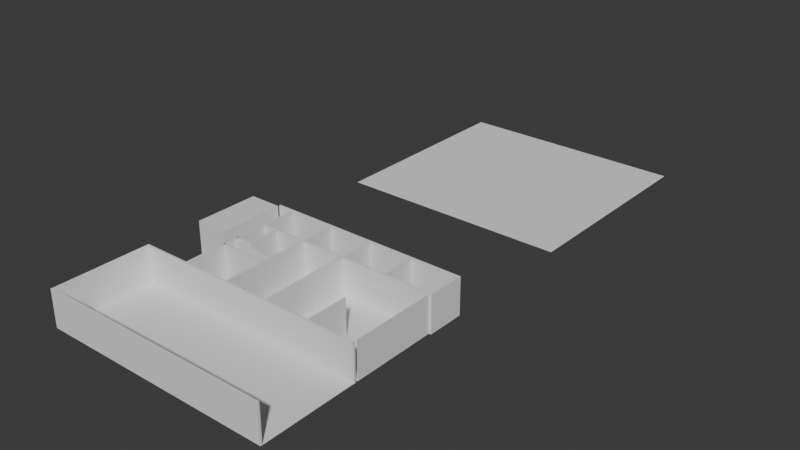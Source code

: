 # Source: tortilleria.blend  (saved by Blender 5.1.29; exported with 4.5.12 LTS)
import bpy
from mathutils import Matrix  # noqa: F401  (used for matrix-valued properties, if any)

bpy.ops.wm.read_factory_settings(use_empty=True)
scene = bpy.context.scene
scene.name = 'Scene'

# ---- collections
col_collection = bpy.data.collections.new('Collection'); scene.collection.children.link(col_collection)

# ---- world
world_world = bpy.data.worlds.new('World'); scene.world = world_world
world_world.use_nodes = True; world_world.node_tree.nodes.clear()
_N = world_world.node_tree.nodes; _L = world_world.node_tree.links
n0 = _N.new('ShaderNodeOutputWorld'); n0.name = 'World Output'; n0.location = (200, 100)
n1 = _N.new('ShaderNodeBackground'); n1.name = 'Background'; n1.location = (-200, 100)
n1.inputs[0].default_value = (0.05088, 0.05088, 0.05088, 1.0)
_L.new(n1.outputs[0], n0.inputs[0])
n0.is_active_output = True
world_world.color = (0.05088, 0.05088, 0.05088)
world_world.sun_shadow_jitter_overblur = 0.0

# ---- meshes
me_plane = bpy.data.meshes.new('Plane')
me_plane.from_pydata([(-1.0, -6.995, 0.0), (18.98, -6.995, 0.0), (-1.0, 1.0, 0.0), (18.98, 1.0, 0.0)], [], [(0, 1, 3, 2)])
_uv = me_plane.uv_layers.new(name='UVMap')
_uv.uv.foreach_set('vector', [0.0, 0.0, 1.0, 0.0, 1.0, 1.0, 0.0, 1.0])
me_plane.update()
me_plane_001 = bpy.data.meshes.new('Plane.001')
me_plane_001.from_pydata([(18.98, 1.0, 0.0), (3.113, 1.0, -1.192e-07), (18.98, 1.0, 3.118), (3.113, 1.0, 3.118)], [], [(0, 1, 3, 2)])
_uv = me_plane_001.uv_layers.new(name='UVMap')
_uv.uv.foreach_set('vector', [0.0, 0.0, 0.0, 0.0, 0.0, 0.0, 0.0, 0.0])
me_plane_001.update()
me_plane_003 = bpy.data.meshes.new('Plane.003')
me_plane_003.from_pydata([(-1.0, 1.0, 0.0), (-1.0, 1.0, 3.118), (-1.0, 8.995, -1.192e-07), (-1.0, 8.995, 3.118)], [], [(2, 3, 1, 0)])
_uv = me_plane_003.uv_layers.new(name='UVMap')
_uv.uv.foreach_set('vector', [0.0, 0.0, 0.0, 0.0, 0.0, 0.0, 0.0, 0.0])
me_plane_003.update()
me_pisor_001 = bpy.data.meshes.new('pisoR.001')
me_pisor_001.from_pydata([(-2.056, -3.142, 0.007067), (2.081, -3.032, 0.007067), (-2.056, 2.856, 0.007067), (2.056, 2.856, 0.007067)], [], [(0, 2, 3, 1)])
_uv = me_pisor_001.uv_layers.new(name='UVMap')
_uv.uv.foreach_set('vector', [0.0, 0.0, 0.0, 0.0, 0.0, 0.0, 0.0, 0.0])
me_pisor_001.update()
me_pisor_002 = bpy.data.meshes.new('pisoR.002')
me_pisor_002.from_pydata([(2.056, -7.321, 1.192e-07), (2.056, 2.856, 0.0), (17.95, -7.321, 1.192e-07), (17.95, 2.856, 0.0)], [], [(1, 0, 2, 3)])
_uv = me_pisor_002.uv_layers.new(name='UVMap')
_uv.uv.foreach_set('vector', [0.0, 0.0, 0.0, 0.0, 0.0, 0.0, 0.0, 0.0])
me_pisor_002.update()
me_4r2_004 = bpy.data.meshes.new('4r2.004')
me_4r2_004.from_pydata([(4.109, 6.331, 4.881), (19.99, 6.331, 4.881), (19.99, -3.846, 1.763), (19.99, -3.846, 4.881), (4.109, 6.331, 1.763), (19.99, 6.331, 1.763)], [], [(1, 5, 2, 3), (1, 0, 4, 5)])
_uv = me_4r2_004.uv_layers.new(name='UVMap')
_uv.uv.foreach_set('vector', [0.0, 0.0, 0.0, 0.0, 0.0, 0.0, 0.0, 0.0, 0.0, 0.0, 0.0, 0.0, 0.0, 0.0, 0.0, 0.0])
me_4r2_004.update()
me_plane_004 = bpy.data.meshes.new('Plane.004')
me_plane_004.from_pydata([(-1.0, -1.0, 0.0), (1.0, -1.0, 0.0), (-1.0, 3.102, 0.0), (1.0, 3.102, 0.0)], [], [(0, 1, 3, 2)])
_uv = me_plane_004.uv_layers.new(name='UVMap')
_uv.uv.foreach_set('vector', [0.0, 0.0, 1.0, 0.0, 1.0, 1.0, 0.0, 1.0])
me_plane_004.update()
me_plane_005 = bpy.data.meshes.new('Plane.005')
me_plane_005.from_pydata([(-8.745, -1.0, 0.0), (-4.644, -1.0, 0.0), (-0.7391, -1.0, 0.0), (-4.644, -1.0, 3.0), (-0.7391, -1.0, 3.0), (-8.745, -1.0, 3.0), (-4.644, -3.971, 0.0), (-4.644, -3.971, 3.0), (-8.721, -3.971, 0.0), (-8.721, -3.971, 3.0), (-4.644, -7.166, 3.0), (-4.644, -7.166, 0.0), (-0.7391, -7.166, 0.0), (-0.7391, -7.166, 3.0)], [], [(2, 1, 3, 4), (1, 0, 5, 3), (1, 3, 7, 6), (6, 7, 9, 8), (10, 7, 6, 11), (2, 4, 13, 12)])
_uv = me_plane_005.uv_layers.new(name='UVMap')
_uv.uv.foreach_set('vector', [0.5038, 0.0, 0.2581, 0.0, 0.2581, 0.0, 0.5038, 0.0, 0.2581, 0.0, 0.0, 0.0, 0.0, 0.0, 0.2581, 0.0, 0.2581, 0.0, 0.2581, 0.0, 0.2581, 0.0, 0.2581, 0.0, 0.2581, 0.0, 0.2581, 0.0, 0.2581, 0.0, 0.2581, 0.0, 0.0, 0.0, 0.0, 0.0, 0.0, 0.0, 0.0, 0.0, 0.5038, 0.0, 0.5038, 0.0, 0.5038, 0.0, 0.5038, 0.0])
me_plane_005.update()
me_plane_006 = bpy.data.meshes.new('Plane.006')
me_plane_006.from_pydata([(-3.0, -0.4008, 0.0), (1.101, -0.4008, 0.0), (-3.0, 3.102, 0.0), (1.101, 3.102, 0.0)], [], [(0, 1, 3, 2)])
_uv = me_plane_006.uv_layers.new(name='UVMap')
_uv.uv.foreach_set('vector', [0.0, 0.0, 1.0, 0.0, 1.0, 1.0, 0.0, 1.0])
me_plane_006.update()
me_plane_007 = bpy.data.meshes.new('Plane.007')
me_plane_007.from_pydata([(7.192, 19.3, 0.0), (-12.81, 19.3, 0.0), (-12.81, 1.0, 0.0), (7.192, 1.0, 0.0)], [], [(2, 3, 0, 1)])
_uv = me_plane_007.uv_layers.new(name='UVMap')
_uv.uv.foreach_set('vector', [0.0, 0.0, 0.0, 0.0, 0.0, 0.0, 0.0, 0.0])
me_plane_007.update()
me_cube = bpy.data.meshes.new('Cube')
me_cube.from_pydata([(-1.0, -0.07505, -1.0), (-1.0, -0.07505, 2.127), (-1.0, 0.07505, -1.0), (-1.0, 0.07505, 2.127), (19.0, -0.07505, -1.0), (19.0, -0.07505, 2.127), (19.0, 0.07505, -1.0), (19.0, 0.07505, 2.127)], [], [(0, 1, 3, 2), (2, 3, 7, 6), (6, 7, 5, 4), (4, 5, 1, 0), (2, 6, 4, 0), (7, 3, 1, 5)])
_uv = me_cube.uv_layers.new(name='UVMap')
_uv.uv.foreach_set('vector', [0.375, 0.0, 0.625, 0.0, 0.625, 0.25, 0.375, 0.25, 0.375, 0.25, 0.625, 0.25, 0.625, 0.5, 0.375, 0.5, 0.375, 0.5, 0.625, 0.5, 0.625, 0.75, 0.375, 0.75, 0.375, 0.75, 0.625, 0.75, 0.625, 1.0, 0.375, 1.0, 0.125, 0.5, 0.375, 0.5, 0.375, 0.75, 0.125, 0.75, 0.625, 0.5, 0.875, 0.5, 0.875, 0.75, 0.625, 0.75])
me_cube.update()
me_plane_008 = bpy.data.meshes.new('Plane.008')
me_plane_008.from_pydata([(-8.745, -1.0, 0.0), (7.146, -1.0, 0.0), (-8.745, 1.901, 0.0), (7.146, 1.901, 0.0), (-4.644, -1.0, 0.0), (-4.644, 1.901, 0.0), (-0.7391, -1.0, 0.0), (-0.7391, 1.901, 0.0), (3.159, -1.0, 0.0), (3.159, 1.901, 0.0)], [], [(8, 1, 3, 9), (0, 4, 5, 2), (4, 6, 7, 5), (6, 8, 9, 7)])
_uv = me_plane_008.uv_layers.new(name='UVMap')
_uv.uv.foreach_set('vector', [0.7491, 0.0, 1.0, 0.0, 1.0, 1.0, 0.7491, 1.0, 0.0, 0.0, 0.2581, 0.0, 0.2581, 1.0, 0.0, 1.0, 0.2581, 0.0, 0.5038, 0.0, 0.5038, 1.0, 0.2581, 1.0, 0.5038, 0.0, 0.7491, 0.0, 0.7491, 1.0, 0.5038, 1.0])
me_plane_008.update()
me_cube_001 = bpy.data.meshes.new('Cube.001')
me_cube_001.from_pydata([(19.0, -0.07505, -1.0), (19.0, -0.07505, 2.127), (19.0, 0.07505, -1.0), (19.0, 0.07505, 2.127), (3.086, 0.07505, -1.0), (3.086, 0.07505, 2.127), (3.086, -0.07505, -1.0), (3.086, -0.07505, 2.127)], [], [(4, 5, 3, 2), (2, 3, 1, 0), (4, 2, 0, 6), (3, 5, 7, 1), (0, 1, 7, 6), (7, 5, 4, 6)])
_uv = me_cube_001.uv_layers.new(name='UVMap')
_uv.uv.foreach_set('vector', [0.375, 0.3011, 0.625, 0.3011, 0.625, 0.5, 0.375, 0.5, 0.375, 0.5, 0.625, 0.5, 0.625, 0.75, 0.375, 0.75, 0.1761, 0.5, 0.375, 0.5, 0.375, 0.75, 0.1761, 0.75, 0.625, 0.5, 0.8239, 0.5, 0.8239, 0.75, 0.625, 0.75, 0.375, 0.75, 0.625, 0.75, 0.625, 0.9489, 0.375, 0.9489, 0.625, 0.9489, 0.625, 0.3011, 0.1761, 0.5, 0.375, 0.9489])
me_cube_001.update()
me_cube_002 = bpy.data.meshes.new('Cube.002')
me_cube_002.from_pydata([(19.0, -0.07505, -1.0), (19.0, -0.07505, 2.127), (19.0, 0.07505, -1.0), (19.0, 0.07505, 2.127), (3.086, 0.07505, -1.0), (3.086, 0.07505, 2.127), (3.086, -0.07505, -1.0), (3.086, -0.07505, 2.127)], [], [(2, 3, 1, 0), (4, 5, 3, 2), (4, 2, 0, 6), (3, 5, 7, 1), (0, 1, 7, 6)])
_uv = me_cube_002.uv_layers.new(name='UVMap')
_uv.uv.foreach_set('vector', [0.375, 0.5, 0.625, 0.5, 0.625, 0.75, 0.375, 0.75, 0.375, 0.3011, 0.625, 0.3011, 0.625, 0.5, 0.375, 0.5, 0.1761, 0.5, 0.375, 0.5, 0.375, 0.75, 0.1761, 0.75, 0.625, 0.5, 0.8239, 0.5, 0.8239, 0.75, 0.625, 0.75, 0.375, 0.75, 0.625, 0.75, 0.625, 0.9489, 0.375, 0.9489])
me_cube_002.update()
me_cube_003 = bpy.data.meshes.new('Cube.003')
me_cube_003.from_pydata([(19.0, 0.07505, -1.0), (19.0, 0.07505, 2.127), (19.15, 0.07505, -1.0), (19.15, 0.07505, 2.127), (19.0, -3.126, 2.127), (19.0, -3.126, -1.0), (19.15, -3.126, 2.127), (19.15, -3.126, -1.0)], [], [(1, 3, 2, 0), (4, 5, 7, 6), (3, 1, 4, 6), (2, 3, 6, 7), (0, 2, 7, 5), (1, 0, 5, 4)])
_uv = me_cube_003.uv_layers.new(name='UVMap')
_uv.uv.foreach_set('vector', [0.0, 0.0, 0.0, 0.0, 0.0, 0.0, 0.0, 0.0, 0.0, 0.0, 0.0, 0.0, 0.0, 0.0, 0.0, 0.0, 0.0, 0.0, 0.0, 0.0, 0.0, 0.0, 0.0, 0.0, 0.0, 0.0, 0.0, 0.0, 0.0, 0.0, 0.0, 0.0, 0.0, 0.0, 0.0, 0.0, 0.0, 0.0, 0.0, 0.0, 0.0, 0.0, 0.0, 0.0, 0.0, 0.0, 0.0, 0.0])
me_cube_003.update()
me_cube_004 = bpy.data.meshes.new('Cube.004')
me_cube_004.from_pydata([(-0.07484, 1.45, -1.564), (-0.07484, 1.45, 1.564), (0.07485, 1.45, -1.564), (0.07485, 1.45, 1.564), (-0.07484, -1.45, 1.564), (-0.07484, -1.45, -1.564), (0.07485, -1.45, 1.564), (0.07485, -1.45, -1.564)], [], [(1, 3, 2, 0), (4, 5, 7, 6), (3, 1, 4, 6), (2, 3, 6, 7), (0, 2, 7, 5), (1, 0, 5, 4)])
_uv = me_cube_004.uv_layers.new(name='UVMap')
_uv.uv.foreach_set('vector', [0.0, 0.0, 0.0, 0.0, 0.0, 0.0, 0.0, 0.0, 0.0, 0.0, 0.0, 0.0, 0.0, 0.0, 0.0, 0.0, 0.0, 0.0, 0.0, 0.0, 0.0, 0.0, 0.0, 0.0, 0.0, 0.0, 0.0, 0.0, 0.0, 0.0, 0.0, 0.0, 0.0, 0.0, 0.0, 0.0, 0.0, 0.0, 0.0, 0.0, 0.0, 0.0, 0.0, 0.0, 0.0, 0.0, 0.0, 0.0])
me_cube_004.update()
me_cube_005 = bpy.data.meshes.new('Cube.005')
me_cube_005.from_pydata([(-0.07484, 1.45, -1.564), (-0.07484, 1.45, 1.564), (0.07485, 1.45, -1.564), (0.07485, 1.45, 1.564), (-0.07484, -1.45, 1.564), (-0.07484, -1.45, -1.564), (0.07485, -1.45, 1.564), (0.07485, -1.45, -1.564)], [], [(1, 3, 2, 0), (4, 5, 7, 6), (3, 1, 4, 6), (2, 3, 6, 7), (0, 2, 7, 5), (1, 0, 5, 4)])
_uv = me_cube_005.uv_layers.new(name='UVMap')
_uv.uv.foreach_set('vector', [0.0, 0.0, 0.0, 0.0, 0.0, 0.0, 0.0, 0.0, 0.0, 0.0, 0.0, 0.0, 0.0, 0.0, 0.0, 0.0, 0.0, 0.0, 0.0, 0.0, 0.0, 0.0, 0.0, 0.0, 0.0, 0.0, 0.0, 0.0, 0.0, 0.0, 0.0, 0.0, 0.0, 0.0, 0.0, 0.0, 0.0, 0.0, 0.0, 0.0, 0.0, 0.0, 0.0, 0.0, 0.0, 0.0, 0.0, 0.0])
me_cube_005.update()
me_cube_006 = bpy.data.meshes.new('Cube.006')
me_cube_006.from_pydata([(-0.07484, 1.45, -1.564), (-0.07484, 1.45, 1.564), (0.07485, 1.45, -1.564), (0.07485, 1.45, 1.564), (-0.07484, -1.45, 1.564), (-0.07484, -1.45, -1.564), (0.07485, -1.45, 1.564), (0.07485, -1.45, -1.564)], [], [(1, 3, 2, 0), (4, 5, 7, 6), (3, 1, 4, 6), (2, 3, 6, 7), (0, 2, 7, 5), (1, 0, 5, 4)])
_uv = me_cube_006.uv_layers.new(name='UVMap')
_uv.uv.foreach_set('vector', [0.0, 0.0, 0.0, 0.0, 0.0, 0.0, 0.0, 0.0, 0.0, 0.0, 0.0, 0.0, 0.0, 0.0, 0.0, 0.0, 0.0, 0.0, 0.0, 0.0, 0.0, 0.0, 0.0, 0.0, 0.0, 0.0, 0.0, 0.0, 0.0, 0.0, 0.0, 0.0, 0.0, 0.0, 0.0, 0.0, 0.0, 0.0, 0.0, 0.0, 0.0, 0.0, 0.0, 0.0, 0.0, 0.0, 0.0, 0.0])
me_cube_006.update()
me_cube_007 = bpy.data.meshes.new('Cube.007')
me_cube_007.from_pydata([(-0.07484, 1.45, -1.564), (-0.07484, 1.45, 1.564), (0.07485, 1.45, -1.564), (0.07485, 1.45, 1.564), (-0.07484, -6.004, 1.564), (-0.07484, -6.004, -1.564), (0.07485, -6.004, 1.564), (0.07485, -6.004, -1.564), (-0.07484, -5.904, 1.564), (0.07485, -5.904, 1.564), (0.07485, -5.904, -1.564), (-0.07484, -5.904, -1.564), (-0.07484, 1.45, 0.33), (0.07485, 1.45, 0.33), (-0.07484, -6.004, 0.33), (0.07485, -6.004, 0.33), (-0.07484, -5.904, 0.33), (0.07485, -5.904, 0.33)], [], [(12, 13, 2, 0), (14, 5, 7, 15), (9, 8, 4, 6), (17, 9, 6, 15), (11, 10, 7, 5), (16, 11, 5, 14), (12, 0, 11, 16), (0, 2, 10, 11), (13, 3, 9, 17), (3, 1, 8, 9), (2, 13, 17, 10), (1, 12, 16, 8), (8, 16, 14, 4), (10, 17, 15, 7), (4, 14, 15, 6), (1, 3, 13, 12)])
_uv = me_cube_007.uv_layers.new(name='UVMap')
_uv.uv.foreach_set('vector', [0.0, 0.0, 0.0, 0.0, 0.0, 0.0, 0.0, 0.0, 0.0, 0.0, 0.0, 0.0, 0.0, 0.0, 0.0, 0.0, 0.0, 0.0, 0.0, 0.0, 0.0, 0.0, 0.0, 0.0, 0.0, 0.0, 0.0, 0.0, 0.0, 0.0, 0.0, 0.0, 0.0, 0.0, 0.0, 0.0, 0.0, 0.0, 0.0, 0.0, 0.0, 0.0, 0.0, 0.0, 0.0, 0.0, 0.0, 0.0, 0.0, 0.0, 0.0, 0.0, 0.0, 0.0, 0.0, 0.0, 0.0, 0.0, 0.0, 0.0, 0.0, 0.0, 0.0, 0.0, 0.0, 0.0, 0.0, 0.0, 0.0, 0.0, 0.0, 0.0, 0.0, 0.0, 0.0, 0.0, 0.0, 0.0, 0.0, 0.0, 0.0, 0.0, 0.0, 0.0, 0.0, 0.0, 0.0, 0.0, 0.0, 0.0, 0.0, 0.0, 0.0, 0.0, 0.0, 0.0, 0.0, 0.0, 0.0, 0.0, 0.0, 0.0, 0.0, 0.0, 0.0, 0.0, 0.0, 0.0, 0.0, 0.0, 0.0, 0.0, 0.0, 0.0, 0.0, 0.0, 0.0, 0.0, 0.0, 0.0, 0.0, 0.0, 0.0, 0.0, 0.0, 0.0, 0.0, 0.0])
me_cube_007.update()
me_cube_008 = bpy.data.meshes.new('Cube.008')
me_cube_008.from_pydata([(-0.07484, 1.45, -1.564), (-0.07484, 1.45, 1.564), (0.07485, 1.45, -1.564), (0.07485, 1.45, 1.564), (-0.07484, -6.004, 1.564), (-0.07484, -6.004, -1.564), (0.07485, -6.004, 1.564), (0.07485, -6.004, -1.564), (-0.07484, -5.203, 1.564), (0.07485, -5.203, 1.564), (0.07485, -5.203, -1.564), (-0.07484, -5.203, -1.564), (0.07485, -4.403, 1.564), (0.07485, -4.403, -1.564), (-0.07484, -4.403, -1.564), (-0.07484, -4.403, 1.564), (-0.07484, 1.45, 0.3386), (0.07485, 1.45, 0.3386), (-0.07484, -6.004, 0.3386), (0.07485, -6.004, 0.3386), (-0.07484, -5.203, 0.3386), (0.07485, -5.203, 0.3386), (0.07485, -4.403, 0.3386), (-0.07484, -4.403, 0.3386), (0.07485, -2.554, 1.564), (0.07485, -2.554, -1.564), (-0.07484, -2.554, -1.564), (-0.07484, -2.554, 1.564), (-0.07484, -2.554, 0.3386), (0.07485, -2.554, 0.3386)], [], [(16, 17, 2, 0), (18, 5, 7, 19), (9, 8, 4, 6), (21, 9, 6, 19), (11, 10, 7, 5), (20, 11, 5, 18), (22, 12, 9, 21), (12, 15, 8, 9), (24, 27, 15, 12), (29, 24, 12, 22), (26, 25, 13, 14), (28, 26, 14, 23), (27, 28, 23, 15), (25, 29, 22, 13), (15, 23, 20, 8), (8, 20, 18, 4), (10, 21, 19, 7), (4, 18, 19, 6), (1, 3, 17, 16), (2, 17, 29, 25), (1, 16, 28, 27), (16, 0, 26, 28), (0, 2, 25, 26), (17, 3, 24, 29), (3, 1, 27, 24), (22, 23, 14, 13), (21, 20, 23, 22), (11, 20, 21, 10)])
_uv = me_cube_008.uv_layers.new(name='UVMap')
_uv.uv.foreach_set('vector', [0.0, 0.0, 0.0, 0.0, 0.0, 0.0, 0.0, 0.0, 0.0, 0.0, 0.0, 0.0, 0.0, 0.0, 0.0, 0.0, 0.0, 0.0, 0.0, 0.0, 0.0, 0.0, 0.0, 0.0, 0.0, 0.0, 0.0, 0.0, 0.0, 0.0, 0.0, 0.0, 0.0, 0.0, 0.0, 0.0, 0.0, 0.0, 0.0, 0.0, 0.0, 0.0, 0.0, 0.0, 0.0, 0.0, 0.0, 0.0, 0.0, 0.0, 0.0, 0.0, 0.0, 0.0, 0.0, 0.0, 0.0, 0.0, 0.0, 0.0, 0.0, 0.0, 0.0, 0.0, 0.0, 0.0, 0.0, 0.0, 0.0, 0.0, 0.0, 0.0, 0.0, 0.0, 0.0, 0.0, 0.0, 0.0, 0.0, 0.0, 0.0, 0.0, 0.0, 0.0, 0.0, 0.0, 0.0, 0.0, 0.0, 0.0, 0.0, 0.0, 0.0, 0.0, 0.0, 0.0, 0.0, 0.0, 0.0, 0.0, 0.0, 0.0, 0.0, 0.0, 0.0, 0.0, 0.0, 0.0, 0.0, 0.0, 0.0, 0.0, 0.0, 0.0, 0.0, 0.0, 0.0, 0.0, 0.0, 0.0, 0.0, 0.0, 0.0, 0.0, 0.0, 0.0, 0.0, 0.0, 0.0, 0.0, 0.0, 0.0, 0.0, 0.0, 0.0, 0.0, 0.0, 0.0, 0.0, 0.0, 0.0, 0.0, 0.0, 0.0, 0.0, 0.0, 0.0, 0.0, 0.0, 0.0, 0.0, 0.0, 0.0, 0.0, 0.0, 0.0, 0.0, 0.0, 0.0, 0.0, 0.0, 0.0, 0.0, 0.0, 0.0, 0.0, 0.0, 0.0, 0.0, 0.0, 0.0, 0.0, 0.0, 0.0, 0.0, 0.0, 0.0, 0.0, 0.0, 0.0, 0.0, 0.0, 0.0, 0.0, 0.0, 0.0, 0.0, 0.0, 0.0, 0.0, 0.0, 0.0, 0.0, 0.0, 0.0, 0.0, 0.0, 0.0, 0.0, 0.0, 0.0, 0.0, 0.0, 0.0, 0.0, 0.0, 0.0, 0.0, 0.0, 0.0, 0.0, 0.0, 0.0, 0.0, 0.0, 0.0, 0.0, 0.0, 0.0, 0.0, 0.0, 0.0, 0.0, 0.0])
me_cube_008.update()
me_cube_009 = bpy.data.meshes.new('Cube.009')
me_cube_009.from_pydata([(-0.07484, 1.45, -1.564), (-0.07484, 1.45, 1.564), (0.07485, 1.45, -1.564), (0.07485, 1.45, 1.564), (-0.07484, -2.626, 1.564), (0.07485, -2.626, 1.564), (-0.07484, 1.45, 0.3326), (0.07485, 1.45, 0.3326), (-0.07484, -2.626, 0.3326), (0.07485, -2.626, 0.3326), (-0.07484, -1.826, 1.564), (0.07485, -1.826, 1.564), (0.07485, -1.826, -1.564), (-0.07484, -1.826, -1.564), (-0.07484, -1.826, 0.3326), (0.07485, -1.826, 0.3326)], [], [(6, 7, 2, 0), (11, 10, 4, 5), (15, 11, 5, 9), (10, 14, 8, 4), (1, 3, 7, 6), (2, 7, 15, 12), (1, 6, 14, 10), (6, 0, 13, 14), (0, 2, 12, 13), (7, 3, 11, 15), (3, 1, 10, 11)])
_uv = me_cube_009.uv_layers.new(name='UVMap')
_uv.uv.foreach_set('vector', [0.0, 0.0, 0.0, 0.0, 0.0, 0.0, 0.0, 0.0, 0.0, 0.0, 0.0, 0.0, 0.0, 0.0, 0.0, 0.0, 0.0, 0.0, 0.0, 0.0, 0.0, 0.0, 0.0, 0.0, 0.0, 0.0, 0.0, 0.0, 0.0, 0.0, 0.0, 0.0, 0.0, 0.0, 0.0, 0.0, 0.0, 0.0, 0.0, 0.0, 0.0, 0.0, 0.0, 0.0, 0.0, 0.0, 0.0, 0.0, 0.0, 0.0, 0.0, 0.0, 0.0, 0.0, 0.0, 0.0, 0.0, 0.0, 0.0, 0.0, 0.0, 0.0, 0.0, 0.0, 0.0, 0.0, 0.0, 0.0, 0.0, 0.0, 0.0, 0.0, 0.0, 0.0, 0.0, 0.0, 0.0, 0.0, 0.0, 0.0, 0.0, 0.0, 0.0, 0.0, 0.0, 0.0, 0.0, 0.0])
me_cube_009.update()
me_cube_010 = bpy.data.meshes.new('Cube.010')
me_cube_010.from_pydata([(-0.07484, 1.45, -1.564), (-0.07484, 1.45, 1.564), (0.07485, 1.45, -1.564), (0.07485, 1.45, 1.564), (-0.07484, -1.079, 1.564), (-0.07484, -1.079, -1.564), (0.07485, -1.079, 1.564), (0.07485, -1.079, -1.564)], [], [(1, 3, 2, 0), (4, 5, 7, 6), (3, 1, 4, 6), (2, 3, 6, 7), (0, 2, 7, 5), (1, 0, 5, 4)])
_uv = me_cube_010.uv_layers.new(name='UVMap')
_uv.uv.foreach_set('vector', [0.0, 0.0, 0.0, 0.0, 0.0, 0.0, 0.0, 0.0, 0.0, 0.0, 0.0, 0.0, 0.0, 0.0, 0.0, 0.0, 0.0, 0.0, 0.0, 0.0, 0.0, 0.0, 0.0, 0.0, 0.0, 0.0, 0.0, 0.0, 0.0, 0.0, 0.0, 0.0, 0.0, 0.0, 0.0, 0.0, 0.0, 0.0, 0.0, 0.0, 0.0, 0.0, 0.0, 0.0, 0.0, 0.0, 0.0, 0.0])
me_cube_010.update()
me_cube_011 = bpy.data.meshes.new('Cube.011')
me_cube_011.from_pydata([(-1.0, -0.07505, -1.0), (-1.0, -0.07505, 2.127), (-1.0, 0.07505, -1.0), (-1.0, 0.07505, 2.127), (19.0, -0.07505, -1.0), (19.0, -0.07505, 2.127), (19.0, 0.07505, -1.0), (19.0, 0.07505, 2.127)], [], [(0, 1, 3, 2), (2, 3, 7, 6), (6, 7, 5, 4), (4, 5, 1, 0), (2, 6, 4, 0), (7, 3, 1, 5)])
_uv = me_cube_011.uv_layers.new(name='UVMap')
_uv.uv.foreach_set('vector', [0.375, 0.0, 0.625, 0.0, 0.625, 0.25, 0.375, 0.25, 0.375, 0.25, 0.625, 0.25, 0.625, 0.5, 0.375, 0.5, 0.375, 0.5, 0.625, 0.5, 0.625, 0.75, 0.375, 0.75, 0.375, 0.75, 0.625, 0.75, 0.625, 1.0, 0.375, 1.0, 0.125, 0.5, 0.375, 0.5, 0.375, 0.75, 0.125, 0.75, 0.625, 0.5, 0.875, 0.5, 0.875, 0.75, 0.625, 0.75])
me_cube_011.update()
me_cube_012 = bpy.data.meshes.new('Cube.012')
me_cube_012.from_pydata([(-0.07485, 0.5711, -1.564), (-0.07485, 0.5711, 1.564), (0.07485, 0.5711, -1.564), (0.07485, 0.5711, 1.564), (-0.07485, -0.9161, 1.564), (-0.07485, -0.9161, -1.564), (0.07485, -0.9161, 1.564), (0.07485, -0.9161, -1.564)], [], [(1, 3, 2, 0), (4, 5, 7, 6), (3, 1, 4, 6), (2, 3, 6, 7), (0, 2, 7, 5), (1, 0, 5, 4)])
_uv = me_cube_012.uv_layers.new(name='UVMap')
_uv.uv.foreach_set('vector', [0.0, 0.0, 0.0, 0.0, 0.0, 0.0, 0.0, 0.0, 0.0, 0.0, 0.0, 0.0, 0.0, 0.0, 0.0, 0.0, 0.0, 0.0, 0.0, 0.0, 0.0, 0.0, 0.0, 0.0, 0.0, 0.0, 0.0, 0.0, 0.0, 0.0, 0.0, 0.0, 0.0, 0.0, 0.0, 0.0, 0.0, 0.0, 0.0, 0.0, 0.0, 0.0, 0.0, 0.0, 0.0, 0.0, 0.0, 0.0])
me_cube_012.update()
me_cube_014 = bpy.data.meshes.new('Cube.014')
me_cube_014.from_pydata([(-0.07484, 2.053, -1.564), (-0.07484, 2.053, 1.564), (0.07485, 2.053, -1.564), (0.07485, 2.053, 1.564), (-0.07484, -1.45, 1.564), (-0.07484, -1.45, -1.564), (0.07485, -1.45, 1.564), (0.07485, -1.45, -1.564)], [], [(1, 3, 2, 0), (4, 5, 7, 6), (3, 1, 4, 6), (2, 3, 6, 7), (0, 2, 7, 5), (1, 0, 5, 4)])
_uv = me_cube_014.uv_layers.new(name='UVMap')
_uv.uv.foreach_set('vector', [0.0, 0.0, 0.0, 0.0, 0.0, 0.0, 0.0, 0.0, 0.0, 0.0, 0.0, 0.0, 0.0, 0.0, 0.0, 0.0, 0.0, 0.0, 0.0, 0.0, 0.0, 0.0, 0.0, 0.0, 0.0, 0.0, 0.0, 0.0, 0.0, 0.0, 0.0, 0.0, 0.0, 0.0, 0.0, 0.0, 0.0, 0.0, 0.0, 0.0, 0.0, 0.0, 0.0, 0.0, 0.0, 0.0, 0.0, 0.0])
me_cube_014.update()
me_cube_015 = bpy.data.meshes.new('Cube.015')
me_cube_015.from_pydata([(-0.07484, 4.501, -1.564), (-0.07484, 4.501, 1.564), (0.07485, 4.501, -1.564), (0.07485, 4.501, 1.564), (-0.07484, -6.004, 1.564), (-0.07484, -6.004, -1.564), (0.07485, -6.004, 1.564), (0.07485, -6.004, -1.564), (-0.07484, -1.229, 1.564), (0.07485, -1.229, 1.564), (0.07485, -1.229, -1.564), (-0.07484, -1.229, -1.564), (-0.07484, -2.404, 1.564), (0.07485, -2.404, 1.564), (0.07485, -2.404, -1.564), (-0.07484, -2.404, -1.564)], [], [(1, 3, 2, 0), (12, 15, 5, 4), (4, 5, 7, 6), (13, 12, 4, 6), (14, 13, 6, 7), (15, 14, 7, 5), (0, 2, 10, 11), (2, 3, 9, 10), (3, 1, 8, 9), (1, 0, 11, 8)])
_uv = me_cube_015.uv_layers.new(name='UVMap')
_uv.uv.foreach_set('vector', [0.0, 0.0, 0.0, 0.0, 0.0, 0.0, 0.0, 0.0, 0.0, 0.0, 0.0, 0.0, 0.0, 0.0, 0.0, 0.0, 0.0, 0.0, 0.0, 0.0, 0.0, 0.0, 0.0, 0.0, 0.0, 0.0, 0.0, 0.0, 0.0, 0.0, 0.0, 0.0, 0.0, 0.0, 0.0, 0.0, 0.0, 0.0, 0.0, 0.0, 0.0, 0.0, 0.0, 0.0, 0.0, 0.0, 0.0, 0.0, 0.0, 0.0, 0.0, 0.0, 0.0, 0.0, 0.0, 0.0, 0.0, 0.0, 0.0, 0.0, 0.0, 0.0, 0.0, 0.0, 0.0, 0.0, 0.0, 0.0, 0.0, 0.0, 0.0, 0.0, 0.0, 0.0, 0.0, 0.0, 0.0, 0.0, 0.0, 0.0])
me_cube_015.update()
me_cube_018 = bpy.data.meshes.new('Cube.018')
me_cube_018.from_pydata([(-0.02484, 0.2916, -3.111), (-0.02484, 0.2916, 0.007067), (-0.02484, 5.888, -3.118), (-0.02484, 5.888, 0.0), (2.712, 0.2916, -3.111), (2.712, 0.2916, 0.007067), (2.712, 5.888, -3.118), (2.712, 5.888, 0.0)], [], [(0, 1, 3, 2), (2, 3, 7, 6), (6, 7, 5, 4), (4, 5, 1, 0), (2, 6, 4, 0), (7, 3, 1, 5)])
_uv = me_cube_018.uv_layers.new(name='UVMap')
_uv.uv.foreach_set('vector', [0.375, 0.0, 0.625, 0.0, 0.625, 0.25, 0.375, 0.25, 0.375, 0.25, 0.625, 0.25, 0.625, 0.5, 0.375, 0.5, 0.375, 0.5, 0.625, 0.5, 0.625, 0.75, 0.375, 0.75, 0.375, 0.75, 0.625, 0.75, 0.625, 1.0, 0.375, 1.0, 0.125, 0.5, 0.375, 0.5, 0.375, 0.75, 0.125, 0.75, 0.625, 0.5, 0.875, 0.5, 0.875, 0.75, 0.625, 0.75])
me_cube_018.update()
me_cube_019 = bpy.data.meshes.new('Cube.019')
me_cube_019.from_pydata([(3.086, 0.07505, -1.0), (3.086, 0.07505, 2.127), (3.086, -0.07505, -1.0), (3.086, -0.07505, 2.127), (1.688, -0.07505, 2.127), (1.688, 0.07505, 2.127), (1.688, 0.07505, 0.9001), (1.688, -0.07505, 0.9001), (3.086, -0.07505, 0.9001), (3.086, 0.07505, 0.9001)], [], [(3, 1, 5, 4), (8, 3, 4, 7), (8, 2, 0, 9), (3, 8, 9, 1), (1, 9, 6, 5), (4, 5, 6, 7)])
_uv = me_cube_019.uv_layers.new(name='UVMap')
_uv.uv.foreach_set('vector', [0.8239, 0.75, 0.8239, 0.5, 0.8239, 0.5, 0.8239, 0.75, 0.5347, 0.9489, 0.625, 0.9489, 0.625, 0.9489, 0.5347, 0.9489, 0.5347, 0.9489, 0.375, 0.9489, 0.1761, 0.5, 0.4628, 0.3729, 0.625, 0.9489, 0.5347, 0.9489, 0.4628, 0.3729, 0.625, 0.3011, 0.625, 0.3011, 0.5347, 0.3011, 0.5347, 0.3011, 0.625, 0.3011, 0.625, 0.9489, 0.625, 0.3011, 0.4628, 0.3729, 0.5347, 0.9489])
me_cube_019.update()
me_cube_020 = bpy.data.meshes.new('Cube.020')
me_cube_020.from_pydata([(-0.07484, -1.229, 1.564), (0.07485, -1.229, 1.564), (0.07485, -1.229, -1.564), (-0.07484, -1.229, -1.564), (-0.07484, -2.404, 1.564), (0.07485, -2.404, 1.564), (0.07485, -2.404, -1.564), (-0.07484, -2.404, -1.564), (0.07485, -1.604, 1.564), (0.07485, -1.604, -1.564), (-0.07484, -1.604, -1.564), (-0.07484, -1.604, 1.564)], [], [(10, 9, 6, 7), (9, 8, 5, 6), (8, 11, 4, 5), (11, 10, 7, 4), (0, 3, 10, 11), (1, 0, 11, 8), (2, 1, 8, 9), (3, 2, 9, 10)])
_uv = me_cube_020.uv_layers.new(name='UVMap')
_uv.uv.foreach_set('vector', [0.0, 0.0, 0.0, 0.0, 0.0, 0.0, 0.0, 0.0, 0.0, 0.0, 0.0, 0.0, 0.0, 0.0, 0.0, 0.0, 0.0, 0.0, 0.0, 0.0, 0.0, 0.0, 0.0, 0.0, 0.0, 0.0, 0.0, 0.0, 0.0, 0.0, 0.0, 0.0, 0.0, 0.0, 0.0, 0.0, 0.0, 0.0, 0.0, 0.0, 0.0, 0.0, 0.0, 0.0, 0.0, 0.0, 0.0, 0.0, 0.0, 0.0, 0.0, 0.0, 0.0, 0.0, 0.0, 0.0, 0.0, 0.0, 0.0, 0.0, 0.0, 0.0, 0.0, 0.0])
me_cube_020.update()

# ---- objects
ob_plane = bpy.data.objects.new('Plane', me_plane)
ob_plane_001 = bpy.data.objects.new('Plane.001', me_plane_001)
ob_plane_003 = bpy.data.objects.new('Plane.003', me_plane_003)
ob_pisor_001 = bpy.data.objects.new('pisoR.001', me_pisor_001)
ob_pisor_002 = bpy.data.objects.new('pisoR.002', me_pisor_002)
ob_4r2_004 = bpy.data.objects.new('4r2.004', me_4r2_004)
ob_plane_004 = bpy.data.objects.new('Plane.004', me_plane_004)
ob_plane_005 = bpy.data.objects.new('Plane.005', me_plane_005)
ob_plane_006 = bpy.data.objects.new('Plane.006', me_plane_006)
ob_plane_007 = bpy.data.objects.new('Plane.007', me_plane_007)
ob_cube = bpy.data.objects.new('Cube', me_cube)
ob_plane_008 = bpy.data.objects.new('Plane.008', me_plane_008)
ob_cube_001 = bpy.data.objects.new('Cube.001', me_cube_001)
ob_cube_002 = bpy.data.objects.new('Cube.002', me_cube_002)
ob_cube_003 = bpy.data.objects.new('Cube.003', me_cube_003)
ob_cube_004 = bpy.data.objects.new('Cube.004', me_cube_004)
ob_cube_005 = bpy.data.objects.new('Cube.005', me_cube_005)
ob_cube_006 = bpy.data.objects.new('Cube.006', me_cube_006)
ob_cube_007 = bpy.data.objects.new('Cube.007', me_cube_007)
ob_cube_008 = bpy.data.objects.new('Cube.008', me_cube_008)
ob_cube_009 = bpy.data.objects.new('Cube.009', me_cube_009)
ob_cube_010 = bpy.data.objects.new('Cube.010', me_cube_010)
ob_cube_011 = bpy.data.objects.new('Cube.011', me_cube_011)
ob_cube_012 = bpy.data.objects.new('Cube.012', me_cube_012)
ob_cube_013 = bpy.data.objects.new('Cube.013', me_cube_014)
ob_cube_014 = bpy.data.objects.new('Cube.014', me_cube_015)
ob_cube_015 = bpy.data.objects.new('Cube.015', me_cube_018)
ob_cube_016 = bpy.data.objects.new('Cube.016', me_cube_019)
ob_cube_017 = bpy.data.objects.new('Cube.017', me_cube_020)

# ---- transforms, parenting, visibility, modifiers, constraints
ob_plane.location = (1.012, -5.191, 1.763)
ob_plane_001.location = (1.012, -5.191, 1.763)
ob_plane_003.location = (1.012, -13.19, 1.763)
ob_pisor_001.location = (2.044, 3.475, 1.763)
ob_pisor_002.location = (2.044, 3.475, 1.763)
ob_4r2_004.location = (0.0, 0.0, 0.0)
ob_plane_004.location = (13.11, 0.3118, 1.792)
ob_plane_005.location = (12.85, 4.414, 1.792)
ob_plane_006.location = (15.11, -3.79, 1.792)
ob_plane_007.location = (12.85, 17.51, 1.763)
ob_cube.location = (0.9914, -12.26, 2.763)
ob_plane_008.location = (12.89, 4.564, 1.763)
ob_cube_001.location = (1.037, 3.489, 2.763)
ob_cube_002.location = (1.037, 6.539, 2.763)
ob_cube_003.location = (1.037, 6.539, 2.763)
ob_cube_004.location = (15.98, 5.014, 3.327)
ob_cube_005.location = (12.08, 5.014, 3.327)
ob_cube_006.location = (8.276, 5.014, 3.327)
ob_cube_007.location = (12.08, 1.963, 3.327)
ob_cube_008.location = (8.276, 1.963, 3.327)
ob_cube_009.location = (5.575, -0.5156, 3.327)
ob_cube_009.rotation_euler = (0.0, -0.0, 1.571)
ob_cube_010.location = (5.537, 1.963, 3.327)
ob_cube_011.location = (1.012, -4.116, 2.754)
ob_cube_012.location = (4.696, 0.8094, 3.327)
ob_cube_012.rotation_euler = (0.0, -0.0, 1.571)
ob_cube_013.location = (15.98, -2.591, 3.327)
ob_cube_014.location = (4.198, 1.963, 3.327)
ob_cube_015.location = (0.01191, 0.443, 4.881)
ob_cube_016.location = (1.037, 6.539, 2.763)
ob_cube_017.location = (4.198, 1.963, 3.327)

# ---- collection membership
col_collection.objects.link(ob_plane)
col_collection.objects.link(ob_plane_001)
col_collection.objects.link(ob_plane_003)
col_collection.objects.link(ob_pisor_001)
col_collection.objects.link(ob_pisor_002)
col_collection.objects.link(ob_4r2_004)
col_collection.objects.link(ob_plane_004)
col_collection.objects.link(ob_plane_005)
col_collection.objects.link(ob_plane_006)
col_collection.objects.link(ob_plane_007)
col_collection.objects.link(ob_cube)
col_collection.objects.link(ob_plane_008)
col_collection.objects.link(ob_cube_001)
col_collection.objects.link(ob_cube_002)
col_collection.objects.link(ob_cube_003)
col_collection.objects.link(ob_cube_004)
col_collection.objects.link(ob_cube_005)
col_collection.objects.link(ob_cube_006)
col_collection.objects.link(ob_cube_007)
col_collection.objects.link(ob_cube_008)
col_collection.objects.link(ob_cube_009)
col_collection.objects.link(ob_cube_010)
col_collection.objects.link(ob_cube_011)
col_collection.objects.link(ob_cube_012)
col_collection.objects.link(ob_cube_013)
col_collection.objects.link(ob_cube_014)
col_collection.objects.link(ob_cube_015)
col_collection.objects.link(ob_cube_016)
col_collection.objects.link(ob_cube_017)

# ---- scene / render settings (as saved in the file)
scene.frame_start = 1; scene.frame_end = 250; scene.frame_set(1)
scene.render.engine = 'BLENDER_EEVEE_NEXT'
scene.render.bake_bias = 0.0
scene.render.bake_samples = 0
scene.cycles.sampling_pattern = 'TABULATED_SOBOL'
scene.eevee.use_volume_custom_range = False
bpy.context.view_layer.update()

# ---- added for rendering (the .blend has no active camera and no usable light): camera, sun
cam_auto = bpy.data.cameras.new('AutoCamera')
cam_auto.lens = 50.0
cam_auto.sensor_width = 36.0
cam_auto.clip_end = 1000.0
ob_auto_camera = bpy.data.objects.new('AutoCamera', cam_auto)
scene.collection.objects.link(ob_auto_camera)
ob_auto_camera.location = (59.3391, -46.8632, 42.7239)
ob_auto_camera.rotation_euler = (1.09748, -7.21219e-08, 0.694738)
scene.camera = ob_auto_camera
light_auto_sun = bpy.data.lights.new('AutoSun', 'SUN')
light_auto_sun.energy = 3.0
light_auto_sun.angle = 0.0523599
ob_auto_sun = bpy.data.objects.new('AutoSun', light_auto_sun)
scene.collection.objects.link(ob_auto_sun)
ob_auto_sun.rotation_euler = (0.872665, 0.174533, 0.523599)
bpy.context.view_layer.update()

